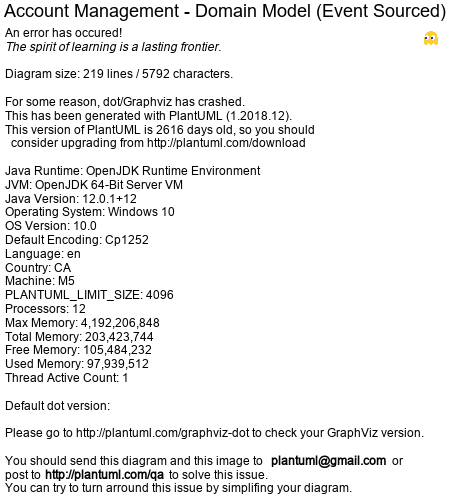

The diagram above was rendered by PlantUML. Its source (embedded in the PNG):
@startuml
title Account Management - Domain Model (Event Sourced)

skinparam linetype ortho
skinparam classAttributeIconSize 0

package "Account Aggregate" {
    
    enum AccountType {
        Enterprise
        Team
        Individual
    }
    
    enum AccountStatus {
        Active
        Suspended
        Deleted
    }
    
    enum DeletionType {
        SoftDelete
        HardDelete
    }
    
    class Account <<Aggregate Root>> {
        - accountId: AccountId
        - accountName: string
        - accountType: AccountType
        - ownerUserId: UserId
        - subscriptionTier: string
        - status: AccountStatus
        - settings: AccountSettings
        - profileIds: List<ProfileId>
        - version: long
        - uncommittedEvents: List<DomainEvent>
        __
        + Create(id, name, type, ownerId, tier, createdBy): Account
        + Update(fields, updatedBy): void
        + Delete(deletionType, deletedBy): void
        + Suspend(reason, duration, suspendedBy): void
        + Reactivate(reactivatedBy): void
        + ChangeSubscription(newTier, changedBy, effectiveDate): void
        + ChangeOwner(newOwnerId, transferredBy): void
        + UpdateSettings(category, settings, updatedBy): void
        + AddProfile(profileId, profileName, createdBy): void
        + RemoveProfile(profileId, removedBy): void
        __
        + GetUncommittedEvents(): List<DomainEvent>
        + MarkEventsAsCommitted(): void
        + LoadFromHistory(events): Account
        - Apply(event): void
        __
        - ValidateAccountType(): void
        - ValidateOwnerChange(): void
        - ValidateSubscriptionChange(): void
        - EnsureNotDeleted(): void
        - EnsureNotSuspended(): void
    }
    
    class AccountId <<Value Object>> {
        - value: string
        __
        + NewId(): AccountId
        + From(value): AccountId
        + ToString(): string
        + Equals(other): bool
    }
    
    class UserId <<Value Object>> {
        - value: string
        __
        + From(value): UserId
        + ToString(): string
        + Equals(other): bool
    }
    
    class ProfileId <<Value Object>> {
        - value: string
        __
        + From(value): ProfileId
        + ToString(): string
        + Equals(other): bool
    }
    
    class AccountSettings <<Value Object>> {
        - settings: Dictionary<string, object>
        __
        + GetSetting(category, key): object
        + UpdateCategory(category, values): AccountSettings
        + ToJson(): string
    }
    
    Account "1" *-- "1" AccountId
    Account "1" *-- "1" UserId
    Account "1" *-- "0..*" ProfileId
    Account "1" *-- "1" AccountSettings
    Account ..> AccountType
    Account ..> AccountStatus
    Account ..> DeletionType
}

package "Domain Events" {
    
    abstract class DomainEvent {
        + eventId: string
        + aggregateId: string
        + timestamp: DateTime
        + version: long
    }
    
    class AccountCreated {
        + accountId: string
        + accountName: string
        + accountType: AccountType
        + ownerUserId: string
        + subscriptionTier: string
        + createdBy: string
    }
    
    class AccountUpdated {
        + accountId: string
        + updatedBy: string
        + updatedFields: Dictionary
        + previousValues: Dictionary
    }
    
    class AccountDeleted {
        + accountId: string
        + accountName: string
        + ownerUserId: string
        + deletedBy: string
        + userCount: int
        + profileCount: int
        + contentCount: int
        + deletionType: DeletionType
    }
    
    class AccountSuspended {
        + accountId: string
        + suspendedBy: string
        + reason: string
        + suspensionDuration: TimeSpan
        + affectedUserCount: int
        + affectedProfileCount: int
    }
    
    class AccountReactivated {
        + accountId: string
        + reactivatedBy: string
    }
    
    class AccountSubscriptionChanged {
        + accountId: string
        + previousTier: string
        + newTier: string
        + changedBy: string
        + effectiveDate: DateTime
    }
    
    class AccountOwnerChanged {
        + accountId: string
        + previousOwnerUserId: string
        + newOwnerUserId: string
        + transferredBy: string
    }
    
    class AccountSettingsUpdated {
        + accountId: string
        + settingCategory: string
        + updatedSettings: Dictionary
        + updatedBy: string
    }
    
    class AccountProfileAdded {
        + accountId: string
        + profileId: string
        + profileName: string
        + createdBy: string
    }
    
    class AccountProfileRemoved {
        + accountId: string
        + profileId: string
        + profileName: string
        + removedBy: string
    }
    
    DomainEvent <|-- AccountCreated
    DomainEvent <|-- AccountUpdated
    DomainEvent <|-- AccountDeleted
    DomainEvent <|-- AccountSuspended
    DomainEvent <|-- AccountReactivated
    DomainEvent <|-- AccountSubscriptionChanged
    DomainEvent <|-- AccountOwnerChanged
    DomainEvent <|-- AccountSettingsUpdated
    DomainEvent <|-- AccountProfileAdded
    DomainEvent <|-- AccountProfileRemoved
    
    Account ..> DomainEvent
}

note right of Account
  Event Sourcing Pattern
  State rebuilt from events
  All changes produce events
  Events are immutable
  Version for optimistic locking
end note

note right of DomainEvent
  Events are Facts
  Past tense naming
  Immutable once published
  Complete audit trail
  Source of truth
end note

@enduml